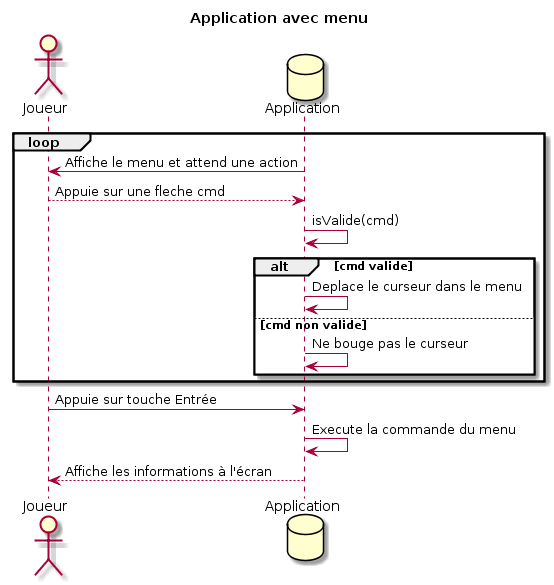

The diagram above was rendered by PlantUML. Its source (embedded in the PNG):
@startuml
title Application avec menu
actor Joueur
database Application

loop
  Application -> Joueur : Affiche le menu et attend une action
  Joueur --> Application : Appuie sur une fleche cmd
  Application -> Application : isValide(cmd)

  alt cmd valide
    Application -> Application : Deplace le curseur dans le menu
  else cmd non valide
    Application -> Application : Ne bouge pas le curseur
  end
end
  Joueur -> Application : Appuie sur touche Entrée
  Application -> Application : Execute la commande du menu
  Application --> Joueur : Affiche les informations à l'écran
@enduml